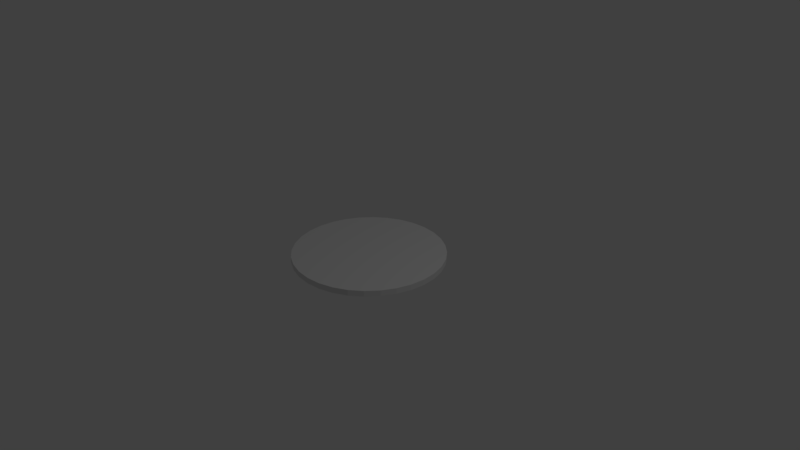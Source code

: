 # Source: disc.blend  (saved by Blender 2.79.0; exported with 4.5.12 LTS)
import bpy
from mathutils import Matrix  # noqa: F401  (used for matrix-valued properties, if any)

bpy.ops.wm.read_factory_settings(use_empty=True)
scene = bpy.context.scene
scene.name = 'Scene'

# ---- collections
col_collection_1 = bpy.data.collections.new('Collection 1'); scene.collection.children.link(col_collection_1)

# ---- world
world_world = bpy.data.worlds.new('World'); scene.world = world_world
world_world.color = (0.05088, 0.05088, 0.05088)
world_world.use_sun_shadow = False
world_world.sun_shadow_jitter_overblur = 0.0
world_world.cycles.sampling_method = 'MANUAL'

# ---- cameras
cam_camera = bpy.data.cameras.new('Camera')
cam_camera.clip_end = 100.0
cam_camera.lens = 35.0
cam_camera.sensor_width = 32.0
cam_camera.sensor_height = 18.0
cam_camera.ortho_scale = 7.314
cam_camera.dof.focus_distance = 0.0
cam_camera.dof.aperture_fstop = 128.0

# ---- lights
light_lamp = bpy.data.lights.new('Lamp', 'POINT')
light_lamp.transmission_factor = 0.0
light_lamp.cutoff_distance = 30.0
light_lamp.energy = 100.0
light_lamp.shadow_buffer_clip_start = 1.001
light_lamp.shadow_soft_size = 0.1
light_lamp.shadow_maximum_resolution = 0.006
light_lamp.use_absolute_resolution = True

# ---- meshes
me_cylinder = bpy.data.meshes.new('Cylinder')
me_cylinder.from_pydata([(0.0, 1.0, -0.0385), (0.0, 1.0, 0.0385), (0.1951, 0.9808, -0.0385), (0.1951, 0.9808, 0.0385), (0.3827, 0.9239, -0.0385), (0.3827, 0.9239, 0.0385), (0.5556, 0.8315, -0.0385), (0.5556, 0.8315, 0.0385), (0.7071, 0.7071, -0.0385), (0.7071, 0.7071, 0.0385), (0.8315, 0.5556, -0.0385), (0.8315, 0.5556, 0.0385), (0.9239, 0.3827, -0.0385), (0.9239, 0.3827, 0.0385), (0.9808, 0.1951, -0.0385), (0.9808, 0.1951, 0.0385), (1.0, 7.55e-08, -0.0385), (1.0, 7.55e-08, 0.0385), (0.9808, -0.1951, -0.0385), (0.9808, -0.1951, 0.0385), (0.9239, -0.3827, -0.0385), (0.9239, -0.3827, 0.0385), (0.8315, -0.5556, -0.0385), (0.8315, -0.5556, 0.0385), (0.7071, -0.7071, -0.0385), (0.7071, -0.7071, 0.0385), (0.5556, -0.8315, -0.0385), (0.5556, -0.8315, 0.0385), (0.3827, -0.9239, -0.0385), (0.3827, -0.9239, 0.0385), (0.1951, -0.9808, -0.0385), (0.1951, -0.9808, 0.0385), (-3.258e-07, -1.0, -0.0385), (-3.258e-07, -1.0, 0.0385), (-0.1951, -0.9808, -0.0385), (-0.1951, -0.9808, 0.0385), (-0.3827, -0.9239, -0.0385), (-0.3827, -0.9239, 0.0385), (-0.5556, -0.8315, -0.0385), (-0.5556, -0.8315, 0.0385), (-0.7071, -0.7071, -0.0385), (-0.7071, -0.7071, 0.0385), (-0.8315, -0.5556, -0.0385), (-0.8315, -0.5556, 0.0385), (-0.9239, -0.3827, -0.0385), (-0.9239, -0.3827, 0.0385), (-0.9808, -0.1951, -0.0385), (-0.9808, -0.1951, 0.0385), (-1.0, 9.656e-07, -0.0385), (-1.0, 9.656e-07, 0.0385), (-0.9808, 0.1951, -0.0385), (-0.9808, 0.1951, 0.0385), (-0.9239, 0.3827, -0.0385), (-0.9239, 0.3827, 0.0385), (-0.8315, 0.5556, -0.0385), (-0.8315, 0.5556, 0.0385), (-0.7071, 0.7071, -0.0385), (-0.7071, 0.7071, 0.0385), (-0.5556, 0.8315, -0.0385), (-0.5556, 0.8315, 0.0385), (-0.3827, 0.9239, -0.0385), (-0.3827, 0.9239, 0.0385), (-0.1951, 0.9808, -0.0385), (-0.1951, 0.9808, 0.0385)], [], [(0, 1, 3, 2), (2, 3, 5, 4), (4, 5, 7, 6), (6, 7, 9, 8), (8, 9, 11, 10), (10, 11, 13, 12), (12, 13, 15, 14), (14, 15, 17, 16), (16, 17, 19, 18), (18, 19, 21, 20), (20, 21, 23, 22), (22, 23, 25, 24), (24, 25, 27, 26), (26, 27, 29, 28), (28, 29, 31, 30), (30, 31, 33, 32), (32, 33, 35, 34), (34, 35, 37, 36), (36, 37, 39, 38), (38, 39, 41, 40), (40, 41, 43, 42), (42, 43, 45, 44), (44, 45, 47, 46), (46, 47, 49, 48), (48, 49, 51, 50), (50, 51, 53, 52), (52, 53, 55, 54), (54, 55, 57, 56), (56, 57, 59, 58), (58, 59, 61, 60), (3, 1, 63, 61, 59, 57, 55, 53, 51, 49, 47, 45, 43, 41, 39, 37, 35, 33, 31, 29, 27, 25, 23, 21, 19, 17, 15, 13, 11, 9, 7, 5), (60, 61, 63, 62), (62, 63, 1, 0), (0, 2, 4, 6, 8, 10, 12, 14, 16, 18, 20, 22, 24, 26, 28, 30, 32, 34, 36, 38, 40, 42, 44, 46, 48, 50, 52, 54, 56, 58, 60, 62)])
me_cylinder.use_remesh_preserve_volume = False
me_cylinder.use_remesh_preserve_attributes = False
me_cylinder.use_mirror_vertex_groups = False
me_cylinder.update()

# ---- objects
ob_cylinder = bpy.data.objects.new('Cylinder', me_cylinder)
ob_lamp = bpy.data.objects.new('Lamp', light_lamp)
ob_camera = bpy.data.objects.new('Camera', cam_camera)

# ---- transforms, parenting, visibility, modifiers, constraints
ob_cylinder.location = (0.0, 0.0, 0.0)
ob_cylinder.lineart.crease_threshold = 0.0
ob_lamp.location = (4.076, 1.005, 5.904)
ob_lamp.rotation_euler = (0.6503, 0.05522, 1.866)
ob_lamp.lock_rotations_4d = False
ob_lamp.empty_display_type = 'ARROWS'
ob_lamp.color = (0.0, 0.0, 0.0, 0.0)
ob_lamp.lineart.crease_threshold = 0.0
ob_camera.location = (7.481, -6.508, 5.344)
ob_camera.rotation_euler = (1.109, 0.0, 0.8149)
ob_camera.lock_rotations_4d = False
ob_camera.empty_display_type = 'ARROWS'
ob_camera.color = (0.0, 0.0, 0.0, 0.0)
ob_camera.display_type = 'WIRE'
ob_camera.lineart.crease_threshold = 0.0

# ---- collection membership
col_collection_1.objects.link(ob_cylinder)
col_collection_1.objects.link(ob_lamp)
col_collection_1.objects.link(ob_camera)

# ---- scene / render settings (as saved in the file)
scene.camera = ob_camera
scene.frame_start = 1; scene.frame_end = 250; scene.frame_set(1)
scene.render.engine = 'BLENDER_EEVEE_NEXT'
scene.render.resolution_percentage = 50
scene.render.dither_intensity = 0.0
scene.cycles.use_denoising = False
scene.cycles.samples = 128
scene.cycles.sampling_pattern = 'TABULATED_SOBOL'
scene.cycles.use_adaptive_sampling = False
scene.cycles.use_light_tree = False
scene.cycles.blur_glossy = 0.0
scene.cycles.sample_clamp_indirect = 0.0
scene.view_settings.view_transform = 'Standard'
bpy.context.view_layer.update()
